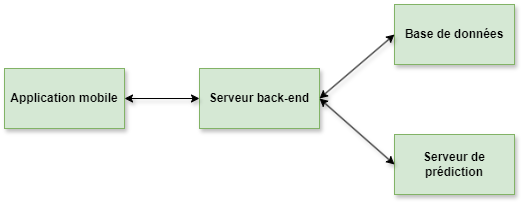

The diagram above was exported from draw.io. Its source (the exported page's mxGraphModel, read from the mxfile embedded in the PNG):
<mxGraphModel dx="1551" dy="833" grid="1" gridSize="10" guides="1" tooltips="1" connect="1" arrows="1" fold="1" page="1" pageScale="1" pageWidth="1169" pageHeight="827" math="0" shadow="0">
  <root>
    <mxCell id="0" />
    <mxCell id="1" parent="0" />
    <mxCell id="ZJd7EJ9bVrkxuvTjC3Jy-1" value="&lt;b&gt;Application mobile&lt;/b&gt;" style="rounded=0;whiteSpace=wrap;html=1;fillColor=#d5e8d4;strokeColor=#82b366;shadow=1;strokeWidth=1;" vertex="1" parent="1">
      <mxGeometry x="400" y="324" width="120" height="60" as="geometry" />
    </mxCell>
    <mxCell id="ZJd7EJ9bVrkxuvTjC3Jy-2" value="&lt;b&gt;Serveur back-end&lt;/b&gt;" style="rounded=0;whiteSpace=wrap;html=1;fillColor=#d5e8d4;strokeColor=#82b366;shadow=1;strokeWidth=1;" vertex="1" parent="1">
      <mxGeometry x="595" y="324" width="120" height="60" as="geometry" />
    </mxCell>
    <mxCell id="ZJd7EJ9bVrkxuvTjC3Jy-3" value="&lt;b&gt;Serveur de prédiction&lt;/b&gt;" style="rounded=0;whiteSpace=wrap;html=1;fillColor=#d5e8d4;strokeColor=#82b366;shadow=1;strokeWidth=1;" vertex="1" parent="1">
      <mxGeometry x="790" y="390" width="120" height="60" as="geometry" />
    </mxCell>
    <mxCell id="ZJd7EJ9bVrkxuvTjC3Jy-4" value="&lt;b&gt;Base de données&lt;/b&gt;" style="rounded=0;whiteSpace=wrap;html=1;fillColor=#d5e8d4;strokeColor=#82b366;shadow=1;strokeWidth=1;" vertex="1" parent="1">
      <mxGeometry x="790" y="260" width="120" height="60" as="geometry" />
    </mxCell>
    <mxCell id="ZJd7EJ9bVrkxuvTjC3Jy-5" value="" style="endArrow=classic;startArrow=classic;html=1;rounded=0;exitX=1;exitY=0.5;exitDx=0;exitDy=0;entryX=0;entryY=0.5;entryDx=0;entryDy=0;shadow=1;strokeWidth=1;" edge="1" parent="1" source="ZJd7EJ9bVrkxuvTjC3Jy-1" target="ZJd7EJ9bVrkxuvTjC3Jy-2">
      <mxGeometry width="50" height="50" relative="1" as="geometry">
        <mxPoint x="570" y="340" as="sourcePoint" />
        <mxPoint x="620" y="290" as="targetPoint" />
      </mxGeometry>
    </mxCell>
    <mxCell id="ZJd7EJ9bVrkxuvTjC3Jy-6" value="" style="endArrow=classic;startArrow=classic;html=1;rounded=0;exitX=0;exitY=0.5;exitDx=0;exitDy=0;entryX=1;entryY=0.5;entryDx=0;entryDy=0;shadow=1;strokeWidth=1;" edge="1" parent="1" source="ZJd7EJ9bVrkxuvTjC3Jy-4" target="ZJd7EJ9bVrkxuvTjC3Jy-2">
      <mxGeometry width="50" height="50" relative="1" as="geometry">
        <mxPoint x="470" y="364" as="sourcePoint" />
        <mxPoint x="605" y="364" as="targetPoint" />
      </mxGeometry>
    </mxCell>
    <mxCell id="ZJd7EJ9bVrkxuvTjC3Jy-7" value="" style="endArrow=classic;startArrow=classic;html=1;rounded=0;exitX=0;exitY=0.5;exitDx=0;exitDy=0;entryX=1;entryY=0.5;entryDx=0;entryDy=0;shadow=1;strokeWidth=1;" edge="1" parent="1" source="ZJd7EJ9bVrkxuvTjC3Jy-3" target="ZJd7EJ9bVrkxuvTjC3Jy-2">
      <mxGeometry width="50" height="50" relative="1" as="geometry">
        <mxPoint x="840" y="260" as="sourcePoint" />
        <mxPoint x="725" y="364" as="targetPoint" />
      </mxGeometry>
    </mxCell>
  </root>
</mxGraphModel>